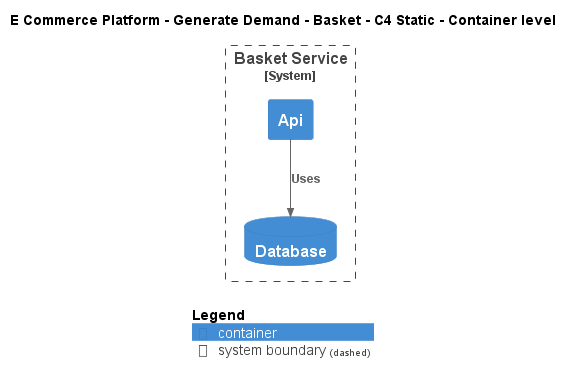

The diagram above was rendered by PlantUML. Its source (embedded in the PNG):
@startuml
!include ..\..\..\.c4s\C4_Container.puml

AddElementTag("c4interflow:lifecycle:new", $bgColor=green, $fontColor=#ffffff, $borderColor=green, $shadowing="False")
AddElementTag("c4interflow:lifecycle:changed", $bgColor=orange, $fontColor=#ffffff, $borderColor=orange, $shadowing="False")
AddElementTag("c4interflow:lifecycle:removed", $bgColor=red, $fontColor=#ffffff, $borderColor=red, $shadowing="False")

AddRelTag("c4interflow:lifecycle:new", $textColor=green, $lineColor=green)
AddRelTag("c4interflow:lifecycle:changed", $textColor=orange, $lineColor=orange)
AddRelTag("c4interflow:lifecycle:removed", $textColor=red, $lineColor=red)

SHOW_PERSON_PORTRAIT()
LAYOUT_TOP_DOWN()

skinparam linetype polyline

title E Commerce Platform - Generate Demand - Basket - C4 Static - Container level


System_Boundary(ECommercePlatform.GenerateDemand.Basket.SoftwareSystems.BasketService, "Basket Service") {
    Container(ECommercePlatform.GenerateDemand.Basket.SoftwareSystems.BasketService.Containers.Api, "Api", "", "")
    ContainerDb(ECommercePlatform.GenerateDemand.Basket.SoftwareSystems.BasketService.Containers.Database, "Database", "", "")
}

Rel(ECommercePlatform.GenerateDemand.Basket.SoftwareSystems.BasketService.Containers.Api, ECommercePlatform.GenerateDemand.Basket.SoftwareSystems.BasketService.Containers.Database, "Uses")


SHOW_LEGEND()
@enduml